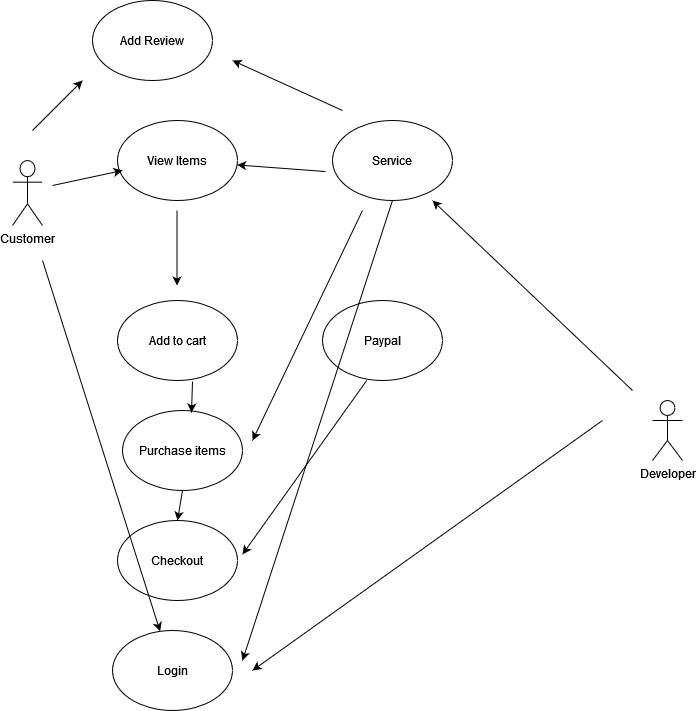

The diagram above was exported from draw.io. Its source (the exported page's mxGraphModel, read from the mxfile embedded in the PNG):
<mxGraphModel dx="1222" dy="631" grid="1" gridSize="10" guides="1" tooltips="1" connect="1" arrows="1" fold="1" page="1" pageScale="1" pageWidth="850" pageHeight="1100" math="0" shadow="0">
  <root>
    <mxCell id="0" />
    <mxCell id="1" parent="0" />
    <mxCell id="3CTWIKsuk9RHqeN3QVzu-1" value="View Items" style="ellipse;whiteSpace=wrap;html=1;" vertex="1" parent="1">
      <mxGeometry x="305" y="170" width="120" height="80" as="geometry" />
    </mxCell>
    <mxCell id="3CTWIKsuk9RHqeN3QVzu-2" value="Customer" style="shape=umlActor;verticalLabelPosition=bottom;verticalAlign=top;html=1;outlineConnect=0;" vertex="1" parent="1">
      <mxGeometry x="200" y="210" width="30" height="65" as="geometry" />
    </mxCell>
    <mxCell id="3CTWIKsuk9RHqeN3QVzu-3" value="" style="endArrow=classic;html=1;rounded=0;" edge="1" parent="1">
      <mxGeometry width="50" height="50" relative="1" as="geometry">
        <mxPoint x="240" y="235" as="sourcePoint" />
        <mxPoint x="310" y="220" as="targetPoint" />
      </mxGeometry>
    </mxCell>
    <mxCell id="3CTWIKsuk9RHqeN3QVzu-5" value="Service" style="ellipse;whiteSpace=wrap;html=1;" vertex="1" parent="1">
      <mxGeometry x="520" y="170" width="120" height="80" as="geometry" />
    </mxCell>
    <mxCell id="3CTWIKsuk9RHqeN3QVzu-6" value="" style="endArrow=classic;html=1;rounded=0;exitX=-0.058;exitY=0.638;exitDx=0;exitDy=0;exitPerimeter=0;" edge="1" parent="1" source="3CTWIKsuk9RHqeN3QVzu-5" target="3CTWIKsuk9RHqeN3QVzu-1">
      <mxGeometry width="50" height="50" relative="1" as="geometry">
        <mxPoint x="460" y="235" as="sourcePoint" />
        <mxPoint x="510" y="185" as="targetPoint" />
      </mxGeometry>
    </mxCell>
    <mxCell id="3CTWIKsuk9RHqeN3QVzu-7" value="" style="endArrow=classic;html=1;rounded=0;" edge="1" parent="1">
      <mxGeometry width="50" height="50" relative="1" as="geometry">
        <mxPoint x="364.5" y="260" as="sourcePoint" />
        <mxPoint x="364.5" y="335" as="targetPoint" />
      </mxGeometry>
    </mxCell>
    <mxCell id="3CTWIKsuk9RHqeN3QVzu-8" value="Add to cart" style="ellipse;whiteSpace=wrap;html=1;" vertex="1" parent="1">
      <mxGeometry x="305" y="350" width="120" height="80" as="geometry" />
    </mxCell>
    <mxCell id="3CTWIKsuk9RHqeN3QVzu-9" value="Purchase items" style="ellipse;whiteSpace=wrap;html=1;" vertex="1" parent="1">
      <mxGeometry x="310" y="460" width="120" height="80" as="geometry" />
    </mxCell>
    <mxCell id="3CTWIKsuk9RHqeN3QVzu-10" value="Paypal" style="ellipse;whiteSpace=wrap;html=1;" vertex="1" parent="1">
      <mxGeometry x="510" y="350" width="120" height="80" as="geometry" />
    </mxCell>
    <mxCell id="3CTWIKsuk9RHqeN3QVzu-11" value="" style="endArrow=classic;html=1;rounded=0;" edge="1" parent="1">
      <mxGeometry width="50" height="50" relative="1" as="geometry">
        <mxPoint x="554.2039851764591" y="430.00442075295734" as="sourcePoint" />
        <mxPoint x="430" y="603.89" as="targetPoint" />
      </mxGeometry>
    </mxCell>
    <mxCell id="3CTWIKsuk9RHqeN3QVzu-12" value="" style="endArrow=classic;html=1;rounded=0;exitX=0.625;exitY=1.013;exitDx=0;exitDy=0;exitPerimeter=0;entryX=0.575;entryY=0.025;entryDx=0;entryDy=0;entryPerimeter=0;" edge="1" parent="1" source="3CTWIKsuk9RHqeN3QVzu-8" target="3CTWIKsuk9RHqeN3QVzu-9">
      <mxGeometry width="50" height="50" relative="1" as="geometry">
        <mxPoint x="400" y="450" as="sourcePoint" />
        <mxPoint x="440" y="470" as="targetPoint" />
      </mxGeometry>
    </mxCell>
    <mxCell id="3CTWIKsuk9RHqeN3QVzu-14" value="Checkout" style="ellipse;whiteSpace=wrap;html=1;" vertex="1" parent="1">
      <mxGeometry x="305" y="570" width="120" height="80" as="geometry" />
    </mxCell>
    <mxCell id="3CTWIKsuk9RHqeN3QVzu-15" value="" style="endArrow=classic;html=1;rounded=0;entryX=0.5;entryY=0;entryDx=0;entryDy=0;exitX=0.5;exitY=1;exitDx=0;exitDy=0;" edge="1" parent="1" source="3CTWIKsuk9RHqeN3QVzu-9" target="3CTWIKsuk9RHqeN3QVzu-14">
      <mxGeometry width="50" height="50" relative="1" as="geometry">
        <mxPoint x="410" y="540" as="sourcePoint" />
        <mxPoint x="460" y="490" as="targetPoint" />
      </mxGeometry>
    </mxCell>
    <mxCell id="3CTWIKsuk9RHqeN3QVzu-17" value="Developer" style="shape=umlActor;verticalLabelPosition=bottom;verticalAlign=top;html=1;outlineConnect=0;" vertex="1" parent="1">
      <mxGeometry x="840" y="450" width="30" height="60" as="geometry" />
    </mxCell>
    <mxCell id="3CTWIKsuk9RHqeN3QVzu-19" value="" style="endArrow=classic;html=1;rounded=0;entryX=0.833;entryY=1;entryDx=0;entryDy=0;entryPerimeter=0;" edge="1" parent="1" target="3CTWIKsuk9RHqeN3QVzu-5">
      <mxGeometry width="50" height="50" relative="1" as="geometry">
        <mxPoint x="820" y="440" as="sourcePoint" />
        <mxPoint x="710" y="265" as="targetPoint" />
      </mxGeometry>
    </mxCell>
    <mxCell id="3CTWIKsuk9RHqeN3QVzu-20" value="" style="endArrow=classic;html=1;rounded=0;" edge="1" parent="1">
      <mxGeometry width="50" height="50" relative="1" as="geometry">
        <mxPoint x="790" y="470" as="sourcePoint" />
        <mxPoint x="440" y="720" as="targetPoint" />
      </mxGeometry>
    </mxCell>
    <mxCell id="3CTWIKsuk9RHqeN3QVzu-21" value="" style="endArrow=classic;html=1;rounded=0;" edge="1" parent="1">
      <mxGeometry width="50" height="50" relative="1" as="geometry">
        <mxPoint x="550" y="260" as="sourcePoint" />
        <mxPoint x="440" y="490" as="targetPoint" />
      </mxGeometry>
    </mxCell>
    <mxCell id="3CTWIKsuk9RHqeN3QVzu-22" value="Login" style="ellipse;whiteSpace=wrap;html=1;" vertex="1" parent="1">
      <mxGeometry x="300" y="680" width="120" height="80" as="geometry" />
    </mxCell>
    <mxCell id="3CTWIKsuk9RHqeN3QVzu-26" value="" style="endArrow=classic;html=1;rounded=0;exitX=0.5;exitY=1;exitDx=0;exitDy=0;" edge="1" parent="1" source="3CTWIKsuk9RHqeN3QVzu-5">
      <mxGeometry width="50" height="50" relative="1" as="geometry">
        <mxPoint x="800" y="500" as="sourcePoint" />
        <mxPoint x="430" y="710" as="targetPoint" />
      </mxGeometry>
    </mxCell>
    <mxCell id="3CTWIKsuk9RHqeN3QVzu-28" value="" style="endArrow=classic;html=1;rounded=0;" edge="1" parent="1" target="3CTWIKsuk9RHqeN3QVzu-22">
      <mxGeometry width="50" height="50" relative="1" as="geometry">
        <mxPoint x="230" y="310" as="sourcePoint" />
        <mxPoint x="280" y="470" as="targetPoint" />
      </mxGeometry>
    </mxCell>
    <mxCell id="3CTWIKsuk9RHqeN3QVzu-29" value="Add Review" style="ellipse;whiteSpace=wrap;html=1;" vertex="1" parent="1">
      <mxGeometry x="280" y="50" width="120" height="80" as="geometry" />
    </mxCell>
    <mxCell id="3CTWIKsuk9RHqeN3QVzu-30" value="" style="endArrow=classic;html=1;rounded=0;" edge="1" parent="1">
      <mxGeometry width="50" height="50" relative="1" as="geometry">
        <mxPoint x="220" y="180" as="sourcePoint" />
        <mxPoint x="270" y="130" as="targetPoint" />
      </mxGeometry>
    </mxCell>
    <mxCell id="3CTWIKsuk9RHqeN3QVzu-31" value="" style="endArrow=classic;html=1;rounded=0;" edge="1" parent="1">
      <mxGeometry width="50" height="50" relative="1" as="geometry">
        <mxPoint x="530" y="160" as="sourcePoint" />
        <mxPoint x="420" y="110" as="targetPoint" />
      </mxGeometry>
    </mxCell>
  </root>
</mxGraphModel>